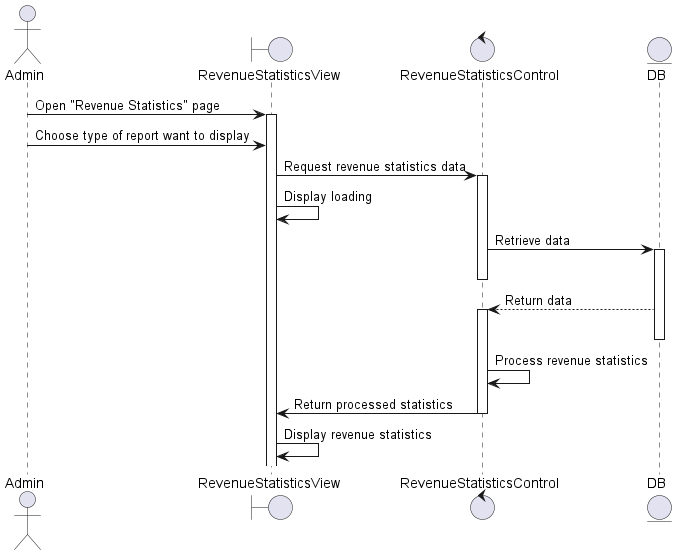

The diagram above was rendered by PlantUML. Its source (embedded in the PNG):
@startuml

actor Admin
boundary RevenueStatisticsView
control RevenueStatisticsControl
entity DB

Admin -> RevenueStatisticsView: Open "Revenue Statistics" page
activate RevenueStatisticsView
Admin -> RevenueStatisticsView: Choose type of report want to display
RevenueStatisticsView -> RevenueStatisticsControl: Request revenue statistics data
activate RevenueStatisticsControl
RevenueStatisticsView -> RevenueStatisticsView: Display loading


RevenueStatisticsControl -> DB: Retrieve data
activate DB
deactivate RevenueStatisticsControl

DB --> RevenueStatisticsControl: Return data
activate RevenueStatisticsControl
deactivate DB

RevenueStatisticsControl -> RevenueStatisticsControl: Process revenue statistics
RevenueStatisticsControl -> RevenueStatisticsView: Return processed statistics
deactivate RevenueStatisticsControl

RevenueStatisticsView -> RevenueStatisticsView: Display revenue statistics

@enduml